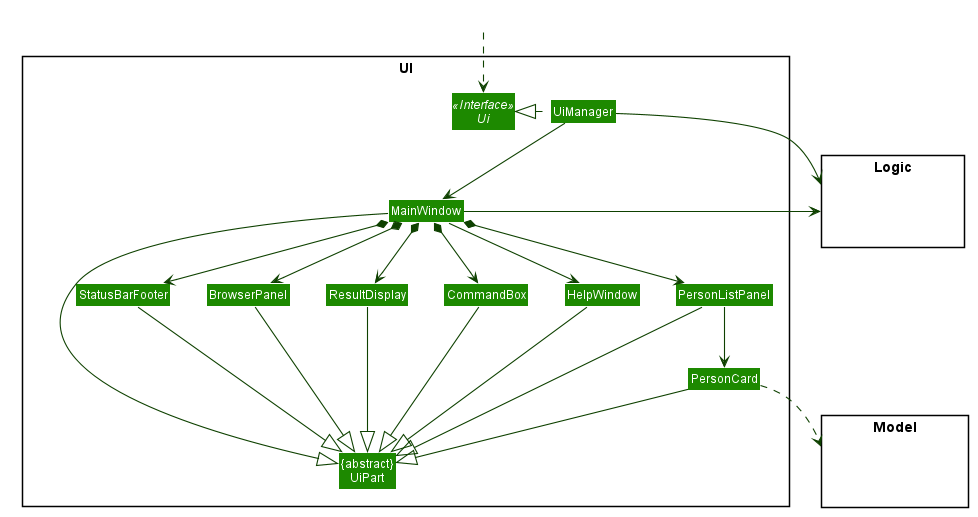

The diagram above was rendered by PlantUML. Its source (embedded in the PNG):
@startuml








skinparam BackgroundColor #FFFFFFF

skinparam Shadowing false

skinparam Class {
    FontColor #FFFFFF
    BorderThickness 1
    BorderColor #FFFFFF
    StereotypeFontColor #FFFFFF
    FontName Arial
}

skinparam Actor {
    BorderColor #000000
    Color #000000
    FontName Arial
}

skinparam Sequence {
    MessageAlign center
    BoxFontSize 15
    BoxPadding 0
    BoxFontColor #FFFFFF
    FontName Arial
}

skinparam Participant {
    FontColor #FFFFFFF
    Padding 20
}

skinparam MinClassWidth 50
skinparam ParticipantPadding 10
skinparam Shadowing false
skinparam DefaultTextAlignment center
skinparam packageStyle Rectangle

hide footbox
hide members
hide circle
skinparam arrowThickness 1.1
skinparam arrowColor #0E4100
skinparam classBackgroundColor #1D8900

package UI <<Rectangle>>{
Interface Ui <<Interface>>
Class "{abstract}\nUiPart" as UiPart
Class UiManager
Class MainWindow
Class HelpWindow
Class ResultDisplay
Class BrowserPanel
Class PersonListPanel
Class PersonCard
Class StatusBarFooter
Class CommandBox
}

package Model <<Rectangle>> {
Class HiddenModel #FFFFFF
hide circle
}

package Logic <<Rectangle>> {
Class HiddenLogic #FFFFFF
hide circle
}

Class HiddenOutside #FFFFFF
HiddenOutside ..> Ui

UiManager .left.|> Ui
UiManager -down-> MainWindow
MainWindow --> HelpWindow
MainWindow *-down-> CommandBox
MainWindow *-down-> ResultDisplay
MainWindow *-down-> BrowserPanel
MainWindow *-down-> PersonListPanel
MainWindow *-down-> StatusBarFooter

PersonListPanel -down-> PersonCard

MainWindow -left-|> UiPart

ResultDisplay --|> UiPart
CommandBox --|> UiPart
BrowserPanel --|> UiPart
PersonListPanel --|> UiPart
PersonCard --|> UiPart
StatusBarFooter --|> UiPart
HelpWindow -down-|> UiPart

PersonCard ..> Model
UiManager -right-> Logic
MainWindow -left-> Logic

PersonListPanel -[hidden]left- HelpWindow
HelpWindow -[hidden]left- CommandBox
CommandBox -[hidden]left- ResultDisplay
ResultDisplay -[hidden]left- BrowserPanel
BrowserPanel -[hidden]left- StatusBarFooter

MainWindow -[hidden]-|> UiPart
@enduml